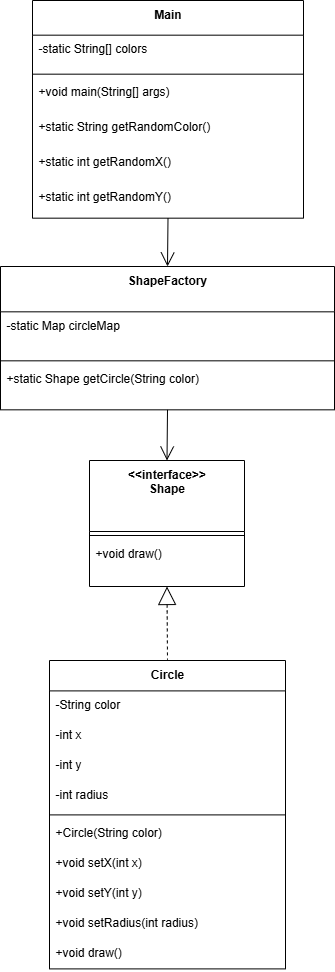

The diagram above was exported from draw.io. Its source (the exported page's mxGraphModel, read from the mxfile embedded in the PNG):
<mxGraphModel dx="2316" dy="1249" grid="1" gridSize="10" guides="1" tooltips="1" connect="1" arrows="1" fold="1" page="1" pageScale="1" pageWidth="850" pageHeight="1100" math="0" shadow="0">
  <root>
    <mxCell id="0" />
    <mxCell id="1" parent="0" />
    <mxCell id="6cGPtKWDbdGvAjniQsww-198" value="Main" style="swimlane;fontStyle=1;align=center;verticalAlign=top;childLayout=stackLayout;horizontal=1;startSize=34.666666666666664;horizontalStack=0;resizeParent=1;resizeParentMax=0;resizeLast=0;collapsible=0;marginBottom=0;" vertex="1" parent="1">
      <mxGeometry x="52" y="20" width="271" height="217.66666666666666" as="geometry" />
    </mxCell>
    <mxCell id="6cGPtKWDbdGvAjniQsww-199" value="-static String[] colors" style="text;strokeColor=none;fillColor=none;align=left;verticalAlign=top;spacingLeft=4;spacingRight=4;overflow=hidden;rotatable=0;points=[[0,0.5],[1,0.5]];portConstraint=eastwest;" vertex="1" parent="6cGPtKWDbdGvAjniQsww-198">
      <mxGeometry y="34.666666666666664" width="271" height="35" as="geometry" />
    </mxCell>
    <mxCell id="6cGPtKWDbdGvAjniQsww-200" style="line;strokeWidth=1;fillColor=none;align=left;verticalAlign=middle;spacingTop=-1;spacingLeft=3;spacingRight=3;rotatable=0;labelPosition=right;points=[];portConstraint=eastwest;strokeColor=inherit;" vertex="1" parent="6cGPtKWDbdGvAjniQsww-198">
      <mxGeometry y="69.66666666666666" width="271" height="8" as="geometry" />
    </mxCell>
    <mxCell id="6cGPtKWDbdGvAjniQsww-201" value="+void main(String[] args)" style="text;strokeColor=none;fillColor=none;align=left;verticalAlign=top;spacingLeft=4;spacingRight=4;overflow=hidden;rotatable=0;points=[[0,0.5],[1,0.5]];portConstraint=eastwest;" vertex="1" parent="6cGPtKWDbdGvAjniQsww-198">
      <mxGeometry y="77.66666666666666" width="271" height="35" as="geometry" />
    </mxCell>
    <mxCell id="6cGPtKWDbdGvAjniQsww-202" value="+static String getRandomColor()" style="text;strokeColor=none;fillColor=none;align=left;verticalAlign=top;spacingLeft=4;spacingRight=4;overflow=hidden;rotatable=0;points=[[0,0.5],[1,0.5]];portConstraint=eastwest;" vertex="1" parent="6cGPtKWDbdGvAjniQsww-198">
      <mxGeometry y="112.66666666666666" width="271" height="35" as="geometry" />
    </mxCell>
    <mxCell id="6cGPtKWDbdGvAjniQsww-203" value="+static int getRandomX()" style="text;strokeColor=none;fillColor=none;align=left;verticalAlign=top;spacingLeft=4;spacingRight=4;overflow=hidden;rotatable=0;points=[[0,0.5],[1,0.5]];portConstraint=eastwest;" vertex="1" parent="6cGPtKWDbdGvAjniQsww-198">
      <mxGeometry y="147.66666666666666" width="271" height="35" as="geometry" />
    </mxCell>
    <mxCell id="6cGPtKWDbdGvAjniQsww-204" value="+static int getRandomY()" style="text;strokeColor=none;fillColor=none;align=left;verticalAlign=top;spacingLeft=4;spacingRight=4;overflow=hidden;rotatable=0;points=[[0,0.5],[1,0.5]];portConstraint=eastwest;" vertex="1" parent="6cGPtKWDbdGvAjniQsww-198">
      <mxGeometry y="182.66666666666666" width="271" height="35" as="geometry" />
    </mxCell>
    <mxCell id="6cGPtKWDbdGvAjniQsww-205" value="ShapeFactory" style="swimlane;fontStyle=1;align=center;verticalAlign=top;childLayout=stackLayout;horizontal=1;startSize=45.333333333333336;horizontalStack=0;resizeParent=1;resizeParentMax=0;resizeLast=0;collapsible=0;marginBottom=0;" vertex="1" parent="1">
      <mxGeometry x="20" y="286" width="334" height="143.33333333333334" as="geometry" />
    </mxCell>
    <mxCell id="6cGPtKWDbdGvAjniQsww-206" value="-static Map circleMap" style="text;strokeColor=none;fillColor=none;align=left;verticalAlign=top;spacingLeft=4;spacingRight=4;overflow=hidden;rotatable=0;points=[[0,0.5],[1,0.5]];portConstraint=eastwest;" vertex="1" parent="6cGPtKWDbdGvAjniQsww-205">
      <mxGeometry y="45.333333333333336" width="334" height="45" as="geometry" />
    </mxCell>
    <mxCell id="6cGPtKWDbdGvAjniQsww-207" style="line;strokeWidth=1;fillColor=none;align=left;verticalAlign=middle;spacingTop=-1;spacingLeft=3;spacingRight=3;rotatable=0;labelPosition=right;points=[];portConstraint=eastwest;strokeColor=inherit;" vertex="1" parent="6cGPtKWDbdGvAjniQsww-205">
      <mxGeometry y="90.33333333333334" width="334" height="8" as="geometry" />
    </mxCell>
    <mxCell id="6cGPtKWDbdGvAjniQsww-208" value="+static Shape getCircle(String color)" style="text;strokeColor=none;fillColor=none;align=left;verticalAlign=top;spacingLeft=4;spacingRight=4;overflow=hidden;rotatable=0;points=[[0,0.5],[1,0.5]];portConstraint=eastwest;" vertex="1" parent="6cGPtKWDbdGvAjniQsww-205">
      <mxGeometry y="98.33333333333334" width="334" height="45" as="geometry" />
    </mxCell>
    <mxCell id="6cGPtKWDbdGvAjniQsww-209" value="&lt;&lt;interface&gt;&gt;&#10;Shape" style="swimlane;fontStyle=1;align=center;verticalAlign=top;childLayout=stackLayout;horizontal=1;startSize=71;horizontalStack=0;resizeParent=1;resizeParentMax=0;resizeLast=0;collapsible=0;marginBottom=0;" vertex="1" parent="1">
      <mxGeometry x="109" y="480" width="155" height="126" as="geometry" />
    </mxCell>
    <mxCell id="6cGPtKWDbdGvAjniQsww-210" style="line;strokeWidth=1;fillColor=none;align=left;verticalAlign=middle;spacingTop=-1;spacingLeft=3;spacingRight=3;rotatable=0;labelPosition=right;points=[];portConstraint=eastwest;strokeColor=inherit;" vertex="1" parent="6cGPtKWDbdGvAjniQsww-209">
      <mxGeometry y="71" width="155" height="8" as="geometry" />
    </mxCell>
    <mxCell id="6cGPtKWDbdGvAjniQsww-211" value="+void draw()" style="text;strokeColor=none;fillColor=none;align=left;verticalAlign=top;spacingLeft=4;spacingRight=4;overflow=hidden;rotatable=0;points=[[0,0.5],[1,0.5]];portConstraint=eastwest;" vertex="1" parent="6cGPtKWDbdGvAjniQsww-209">
      <mxGeometry y="79" width="155" height="47" as="geometry" />
    </mxCell>
    <mxCell id="6cGPtKWDbdGvAjniQsww-212" value="Circle" style="swimlane;fontStyle=1;align=center;verticalAlign=top;childLayout=stackLayout;horizontal=1;startSize=30.4;horizontalStack=0;resizeParent=1;resizeParentMax=0;resizeLast=0;collapsible=0;marginBottom=0;" vertex="1" parent="1">
      <mxGeometry x="69" y="680" width="236" height="308.4" as="geometry" />
    </mxCell>
    <mxCell id="6cGPtKWDbdGvAjniQsww-213" value="-String color" style="text;strokeColor=none;fillColor=none;align=left;verticalAlign=top;spacingLeft=4;spacingRight=4;overflow=hidden;rotatable=0;points=[[0,0.5],[1,0.5]];portConstraint=eastwest;" vertex="1" parent="6cGPtKWDbdGvAjniQsww-212">
      <mxGeometry y="30.4" width="236" height="30" as="geometry" />
    </mxCell>
    <mxCell id="6cGPtKWDbdGvAjniQsww-214" value="-int x" style="text;strokeColor=none;fillColor=none;align=left;verticalAlign=top;spacingLeft=4;spacingRight=4;overflow=hidden;rotatable=0;points=[[0,0.5],[1,0.5]];portConstraint=eastwest;" vertex="1" parent="6cGPtKWDbdGvAjniQsww-212">
      <mxGeometry y="60.4" width="236" height="30" as="geometry" />
    </mxCell>
    <mxCell id="6cGPtKWDbdGvAjniQsww-215" value="-int y" style="text;strokeColor=none;fillColor=none;align=left;verticalAlign=top;spacingLeft=4;spacingRight=4;overflow=hidden;rotatable=0;points=[[0,0.5],[1,0.5]];portConstraint=eastwest;" vertex="1" parent="6cGPtKWDbdGvAjniQsww-212">
      <mxGeometry y="90.4" width="236" height="30" as="geometry" />
    </mxCell>
    <mxCell id="6cGPtKWDbdGvAjniQsww-216" value="-int radius" style="text;strokeColor=none;fillColor=none;align=left;verticalAlign=top;spacingLeft=4;spacingRight=4;overflow=hidden;rotatable=0;points=[[0,0.5],[1,0.5]];portConstraint=eastwest;" vertex="1" parent="6cGPtKWDbdGvAjniQsww-212">
      <mxGeometry y="120.4" width="236" height="30" as="geometry" />
    </mxCell>
    <mxCell id="6cGPtKWDbdGvAjniQsww-217" style="line;strokeWidth=1;fillColor=none;align=left;verticalAlign=middle;spacingTop=-1;spacingLeft=3;spacingRight=3;rotatable=0;labelPosition=right;points=[];portConstraint=eastwest;strokeColor=inherit;" vertex="1" parent="6cGPtKWDbdGvAjniQsww-212">
      <mxGeometry y="150.4" width="236" height="8" as="geometry" />
    </mxCell>
    <mxCell id="6cGPtKWDbdGvAjniQsww-218" value="+Circle(String color)" style="text;strokeColor=none;fillColor=none;align=left;verticalAlign=top;spacingLeft=4;spacingRight=4;overflow=hidden;rotatable=0;points=[[0,0.5],[1,0.5]];portConstraint=eastwest;" vertex="1" parent="6cGPtKWDbdGvAjniQsww-212">
      <mxGeometry y="158.4" width="236" height="30" as="geometry" />
    </mxCell>
    <mxCell id="6cGPtKWDbdGvAjniQsww-219" value="+void setX(int x)" style="text;strokeColor=none;fillColor=none;align=left;verticalAlign=top;spacingLeft=4;spacingRight=4;overflow=hidden;rotatable=0;points=[[0,0.5],[1,0.5]];portConstraint=eastwest;" vertex="1" parent="6cGPtKWDbdGvAjniQsww-212">
      <mxGeometry y="188.4" width="236" height="30" as="geometry" />
    </mxCell>
    <mxCell id="6cGPtKWDbdGvAjniQsww-220" value="+void setY(int y)" style="text;strokeColor=none;fillColor=none;align=left;verticalAlign=top;spacingLeft=4;spacingRight=4;overflow=hidden;rotatable=0;points=[[0,0.5],[1,0.5]];portConstraint=eastwest;" vertex="1" parent="6cGPtKWDbdGvAjniQsww-212">
      <mxGeometry y="218.4" width="236" height="30" as="geometry" />
    </mxCell>
    <mxCell id="6cGPtKWDbdGvAjniQsww-221" value="+void setRadius(int radius)" style="text;strokeColor=none;fillColor=none;align=left;verticalAlign=top;spacingLeft=4;spacingRight=4;overflow=hidden;rotatable=0;points=[[0,0.5],[1,0.5]];portConstraint=eastwest;" vertex="1" parent="6cGPtKWDbdGvAjniQsww-212">
      <mxGeometry y="248.4" width="236" height="30" as="geometry" />
    </mxCell>
    <mxCell id="6cGPtKWDbdGvAjniQsww-222" value="+void draw()" style="text;strokeColor=none;fillColor=none;align=left;verticalAlign=top;spacingLeft=4;spacingRight=4;overflow=hidden;rotatable=0;points=[[0,0.5],[1,0.5]];portConstraint=eastwest;" vertex="1" parent="6cGPtKWDbdGvAjniQsww-212">
      <mxGeometry y="278.4" width="236" height="30" as="geometry" />
    </mxCell>
    <mxCell id="6cGPtKWDbdGvAjniQsww-223" value="" style="curved=1;startArrow=none;endArrow=open;endSize=12;exitX=0.5;exitY=1;entryX=0.5;entryY=0;rounded=0;" edge="1" parent="1" source="6cGPtKWDbdGvAjniQsww-198" target="6cGPtKWDbdGvAjniQsww-205">
      <mxGeometry relative="1" as="geometry">
        <Array as="points" />
      </mxGeometry>
    </mxCell>
    <mxCell id="6cGPtKWDbdGvAjniQsww-224" value="" style="curved=1;startArrow=none;endArrow=open;endSize=12;exitX=0.5;exitY=1;entryX=0.5;entryY=0;rounded=0;" edge="1" parent="1" source="6cGPtKWDbdGvAjniQsww-205" target="6cGPtKWDbdGvAjniQsww-209">
      <mxGeometry relative="1" as="geometry">
        <Array as="points" />
      </mxGeometry>
    </mxCell>
    <mxCell id="6cGPtKWDbdGvAjniQsww-225" value="" style="curved=1;dashed=1;startArrow=block;startSize=16;startFill=0;endArrow=none;exitX=0.5;exitY=1;entryX=0.5;entryY=0;rounded=0;" edge="1" parent="1" source="6cGPtKWDbdGvAjniQsww-209" target="6cGPtKWDbdGvAjniQsww-212">
      <mxGeometry relative="1" as="geometry">
        <Array as="points" />
      </mxGeometry>
    </mxCell>
  </root>
</mxGraphModel>